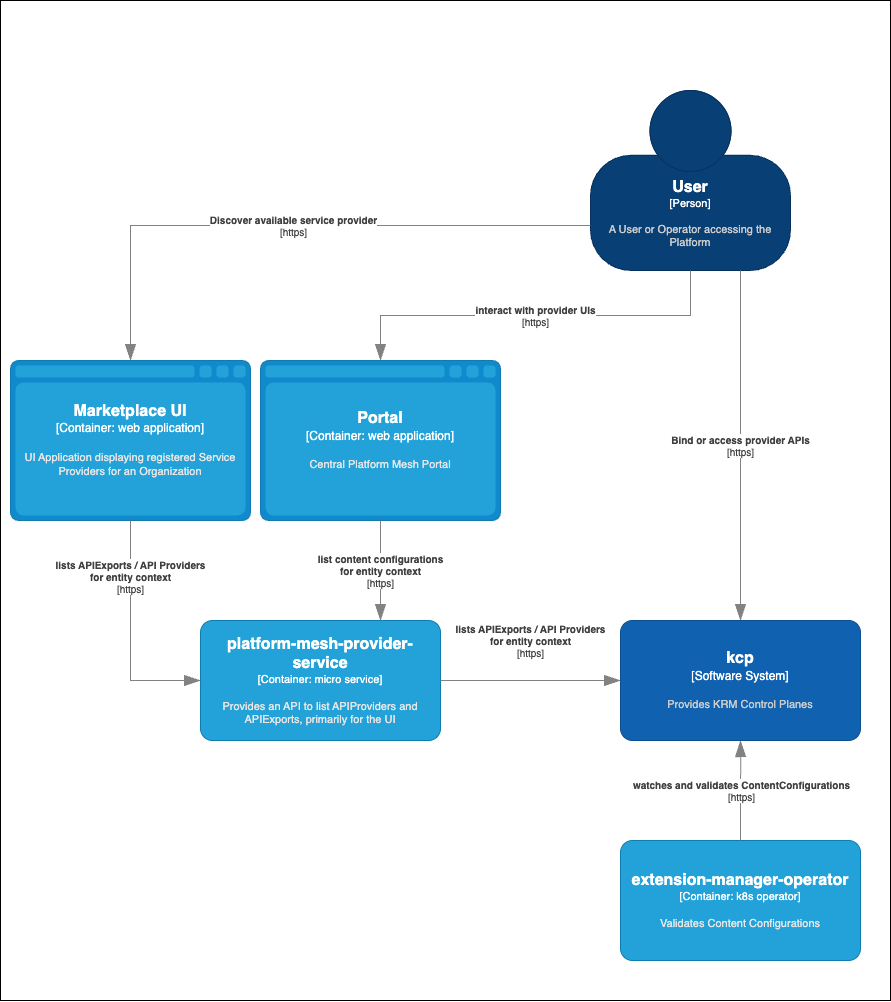

The diagram above was exported from draw.io. Its source (the exported page's mxGraphModel, read from the mxfile embedded in the PNG):
<mxGraphModel dx="2788" dy="1149" grid="1" gridSize="10" guides="1" tooltips="1" connect="1" arrows="1" fold="1" page="1" pageScale="1" pageWidth="850" pageHeight="1100" math="0" shadow="0">
  <root>
    <mxCell id="0" />
    <mxCell id="1" parent="0" />
    <mxCell id="j2f5m91uLWVsv97nLUE1-18" value="" style="rounded=0;whiteSpace=wrap;html=1;" vertex="1" parent="1">
      <mxGeometry y="80" width="890" height="1000" as="geometry" />
    </mxCell>
    <object placeholders="1" c4Name="User" c4Type="Person" c4Description="A User or Operator accessing the Platform" label="&lt;font style=&quot;font-size: 16px&quot;&gt;&lt;b&gt;%c4Name%&lt;/b&gt;&lt;/font&gt;&lt;div&gt;[%c4Type%]&lt;/div&gt;&lt;br&gt;&lt;div&gt;&lt;font style=&quot;font-size: 11px&quot;&gt;&lt;font color=&quot;#cccccc&quot;&gt;%c4Description%&lt;/font&gt;&lt;/div&gt;" id="j2f5m91uLWVsv97nLUE1-1">
      <mxCell style="html=1;fontSize=11;dashed=0;whiteSpace=wrap;fillColor=#083F75;strokeColor=#06315C;fontColor=#ffffff;shape=mxgraph.c4.person2;align=center;metaEdit=1;points=[[0.5,0,0],[1,0.5,0],[1,0.75,0],[0.75,1,0],[0.5,1,0],[0.25,1,0],[0,0.75,0],[0,0.5,0]];resizable=0;" vertex="1" parent="1">
        <mxGeometry x="590" y="170" width="200" height="180" as="geometry" />
      </mxCell>
    </object>
    <object placeholders="1" c4Name="Marketplace UI" c4Type="Container" c4Technology="web application" c4Description="UI Application displaying registered Service Providers for an Organization" label="&lt;font style=&quot;font-size: 16px&quot;&gt;&lt;b&gt;%c4Name%&lt;/b&gt;&lt;/font&gt;&lt;div&gt;[%c4Type%:&amp;nbsp;%c4Technology%]&lt;/div&gt;&lt;br&gt;&lt;div&gt;&lt;font style=&quot;font-size: 11px&quot;&gt;&lt;font color=&quot;#E6E6E6&quot;&gt;%c4Description%&lt;/font&gt;&lt;/div&gt;" id="j2f5m91uLWVsv97nLUE1-2">
      <mxCell style="shape=mxgraph.c4.webBrowserContainer2;whiteSpace=wrap;html=1;boundedLbl=1;rounded=0;labelBackgroundColor=none;strokeColor=#118ACD;fillColor=#23A2D9;strokeColor=#118ACD;strokeColor2=#0E7DAD;fontSize=12;fontColor=#ffffff;align=center;metaEdit=1;points=[[0.5,0,0],[1,0.25,0],[1,0.5,0],[1,0.75,0],[0.5,1,0],[0,0.75,0],[0,0.5,0],[0,0.25,0]];resizable=0;" vertex="1" parent="1">
        <mxGeometry x="10" y="440" width="240" height="160" as="geometry" />
      </mxCell>
    </object>
    <object placeholders="1" c4Name="platform-mesh-provider-service" c4Type="Container" c4Technology="micro service" c4Description="Provides an API to list APIProviders and APIExports, primarily for the UI" label="&lt;font style=&quot;font-size: 16px&quot;&gt;&lt;b&gt;%c4Name%&lt;/b&gt;&lt;/font&gt;&lt;div&gt;[%c4Type%: %c4Technology%]&lt;/div&gt;&lt;br&gt;&lt;div&gt;&lt;font style=&quot;font-size: 11px&quot;&gt;&lt;font color=&quot;#E6E6E6&quot;&gt;%c4Description%&lt;/font&gt;&lt;/div&gt;" id="j2f5m91uLWVsv97nLUE1-3">
      <mxCell style="rounded=1;whiteSpace=wrap;html=1;fontSize=11;labelBackgroundColor=none;fillColor=#23A2D9;fontColor=#ffffff;align=center;arcSize=10;strokeColor=#0E7DAD;metaEdit=1;resizable=0;points=[[0.25,0,0],[0.5,0,0],[0.75,0,0],[1,0.25,0],[1,0.5,0],[1,0.75,0],[0.75,1,0],[0.5,1,0],[0.25,1,0],[0,0.75,0],[0,0.5,0],[0,0.25,0]];" vertex="1" parent="1">
        <mxGeometry x="200" y="700" width="240" height="120" as="geometry" />
      </mxCell>
    </object>
    <object placeholders="1" c4Name="extension-manager-operator" c4Type="Container" c4Technology="k8s operator" c4Description="Validates Content Configurations" label="&lt;font style=&quot;font-size: 16px&quot;&gt;&lt;b&gt;%c4Name%&lt;/b&gt;&lt;/font&gt;&lt;div&gt;[%c4Type%: %c4Technology%]&lt;/div&gt;&lt;br&gt;&lt;div&gt;&lt;font style=&quot;font-size: 11px&quot;&gt;&lt;font color=&quot;#E6E6E6&quot;&gt;%c4Description%&lt;/font&gt;&lt;/div&gt;" id="j2f5m91uLWVsv97nLUE1-4">
      <mxCell style="rounded=1;whiteSpace=wrap;html=1;fontSize=11;labelBackgroundColor=none;fillColor=#23A2D9;fontColor=#ffffff;align=center;arcSize=10;strokeColor=#0E7DAD;metaEdit=1;resizable=0;points=[[0.25,0,0],[0.5,0,0],[0.75,0,0],[1,0.25,0],[1,0.5,0],[1,0.75,0],[0.75,1,0],[0.5,1,0],[0.25,1,0],[0,0.75,0],[0,0.5,0],[0,0.25,0]];" vertex="1" parent="1">
        <mxGeometry x="620" y="920" width="240" height="120" as="geometry" />
      </mxCell>
    </object>
    <object placeholders="1" c4Name="Portal" c4Type="Container" c4Technology="web application" c4Description="Central Platform Mesh Portal" label="&lt;font style=&quot;font-size: 16px&quot;&gt;&lt;b&gt;%c4Name%&lt;/b&gt;&lt;/font&gt;&lt;div&gt;[%c4Type%:&amp;nbsp;%c4Technology%]&lt;/div&gt;&lt;br&gt;&lt;div&gt;&lt;font style=&quot;font-size: 11px&quot;&gt;&lt;font color=&quot;#E6E6E6&quot;&gt;%c4Description%&lt;/font&gt;&lt;/div&gt;" id="j2f5m91uLWVsv97nLUE1-5">
      <mxCell style="shape=mxgraph.c4.webBrowserContainer2;whiteSpace=wrap;html=1;boundedLbl=1;rounded=0;labelBackgroundColor=none;strokeColor=#118ACD;fillColor=#23A2D9;strokeColor=#118ACD;strokeColor2=#0E7DAD;fontSize=12;fontColor=#ffffff;align=center;metaEdit=1;points=[[0.5,0,0],[1,0.25,0],[1,0.5,0],[1,0.75,0],[0.5,1,0],[0,0.75,0],[0,0.5,0],[0,0.25,0]];resizable=0;" vertex="1" parent="1">
        <mxGeometry x="260" y="440" width="240" height="160" as="geometry" />
      </mxCell>
    </object>
    <object placeholders="1" c4Type="Relationship" c4Technology="https" c4Description="watches and validates ContentConfigurations" label="&lt;div style=&quot;text-align: left&quot;&gt;&lt;div style=&quot;text-align: center&quot;&gt;&lt;b&gt;%c4Description%&lt;/b&gt;&lt;/div&gt;&lt;div style=&quot;text-align: center&quot;&gt;[%c4Technology%]&lt;/div&gt;&lt;/div&gt;" id="j2f5m91uLWVsv97nLUE1-7">
      <mxCell style="endArrow=blockThin;html=1;fontSize=10;fontColor=#404040;strokeWidth=1;endFill=1;strokeColor=#828282;elbow=vertical;metaEdit=1;endSize=14;startSize=14;jumpStyle=arc;jumpSize=16;rounded=0;edgeStyle=orthogonalEdgeStyle;entryX=0.5;entryY=1;entryDx=0;entryDy=0;entryPerimeter=0;" edge="1" parent="1" target="j2f5m91uLWVsv97nLUE1-16">
        <mxGeometry width="240" relative="1" as="geometry">
          <mxPoint x="740" y="920" as="sourcePoint" />
          <mxPoint x="740.0000000000005" y="819.9999999999998" as="targetPoint" />
        </mxGeometry>
      </mxCell>
    </object>
    <object placeholders="1" c4Type="Relationship" c4Technology="https" c4Description="list content configurations &#10;for entity context" label="&lt;div style=&quot;text-align: left&quot;&gt;&lt;div style=&quot;text-align: center&quot;&gt;&lt;b&gt;%c4Description%&lt;/b&gt;&lt;/div&gt;&lt;div style=&quot;text-align: center&quot;&gt;[%c4Technology%]&lt;/div&gt;&lt;/div&gt;" id="j2f5m91uLWVsv97nLUE1-8">
      <mxCell style="endArrow=blockThin;html=1;fontSize=10;fontColor=#404040;strokeWidth=1;endFill=1;strokeColor=#828282;elbow=vertical;metaEdit=1;endSize=14;startSize=14;jumpStyle=arc;jumpSize=16;rounded=0;edgeStyle=orthogonalEdgeStyle;entryX=0.75;entryY=0;entryDx=0;entryDy=0;entryPerimeter=0;exitX=0.5;exitY=1;exitDx=0;exitDy=0;exitPerimeter=0;" edge="1" parent="1" source="j2f5m91uLWVsv97nLUE1-5" target="j2f5m91uLWVsv97nLUE1-3">
        <mxGeometry width="240" relative="1" as="geometry">
          <mxPoint x="700" y="850" as="sourcePoint" />
          <mxPoint x="700" y="720" as="targetPoint" />
        </mxGeometry>
      </mxCell>
    </object>
    <object placeholders="1" c4Type="Relationship" c4Technology="https" c4Description="lists APIExports / API Providers &#10;for entity context" label="&lt;div style=&quot;text-align: left&quot;&gt;&lt;div style=&quot;text-align: center&quot;&gt;&lt;b&gt;%c4Description%&lt;/b&gt;&lt;/div&gt;&lt;div style=&quot;text-align: center&quot;&gt;[%c4Technology%]&lt;/div&gt;&lt;/div&gt;" id="j2f5m91uLWVsv97nLUE1-10">
      <mxCell style="endArrow=blockThin;html=1;fontSize=10;fontColor=#404040;strokeWidth=1;endFill=1;strokeColor=#828282;elbow=vertical;metaEdit=1;endSize=14;startSize=14;jumpStyle=arc;jumpSize=16;rounded=0;edgeStyle=orthogonalEdgeStyle;entryX=0;entryY=0.5;entryDx=0;entryDy=0;entryPerimeter=0;exitX=0.5;exitY=1;exitDx=0;exitDy=0;exitPerimeter=0;" edge="1" parent="1" source="j2f5m91uLWVsv97nLUE1-2" target="j2f5m91uLWVsv97nLUE1-3">
        <mxGeometry x="-0.5172" width="240" relative="1" as="geometry">
          <mxPoint x="410" y="610" as="sourcePoint" />
          <mxPoint x="410" y="710" as="targetPoint" />
          <mxPoint as="offset" />
        </mxGeometry>
      </mxCell>
    </object>
    <object placeholders="1" c4Type="Relationship" c4Technology="https" c4Description="lists APIExports / API Providers &#10;for entity context" label="&lt;div style=&quot;text-align: left&quot;&gt;&lt;div style=&quot;text-align: center&quot;&gt;&lt;b&gt;%c4Description%&lt;/b&gt;&lt;/div&gt;&lt;div style=&quot;text-align: center&quot;&gt;[%c4Technology%]&lt;/div&gt;&lt;/div&gt;" id="j2f5m91uLWVsv97nLUE1-11">
      <mxCell style="endArrow=blockThin;html=1;fontSize=10;fontColor=#404040;strokeWidth=1;endFill=1;strokeColor=#828282;elbow=vertical;metaEdit=1;endSize=14;startSize=14;jumpStyle=arc;jumpSize=16;rounded=0;edgeStyle=orthogonalEdgeStyle;entryX=0;entryY=0.5;entryDx=0;entryDy=0;entryPerimeter=0;" edge="1" parent="1" source="j2f5m91uLWVsv97nLUE1-3" target="j2f5m91uLWVsv97nLUE1-16">
        <mxGeometry y="40" width="240" relative="1" as="geometry">
          <mxPoint x="830" y="470" as="sourcePoint" />
          <mxPoint x="620" y="759.9999999999998" as="targetPoint" />
          <mxPoint as="offset" />
        </mxGeometry>
      </mxCell>
    </object>
    <object placeholders="1" c4Type="Relationship" c4Technology="https" c4Description="interact with provider UIs" label="&lt;div style=&quot;text-align: left&quot;&gt;&lt;div style=&quot;text-align: center&quot;&gt;&lt;b&gt;%c4Description%&lt;/b&gt;&lt;/div&gt;&lt;div style=&quot;text-align: center&quot;&gt;[%c4Technology%]&lt;/div&gt;&lt;/div&gt;" id="j2f5m91uLWVsv97nLUE1-12">
      <mxCell style="endArrow=blockThin;html=1;fontSize=10;fontColor=#404040;strokeWidth=1;endFill=1;strokeColor=#828282;elbow=vertical;metaEdit=1;endSize=14;startSize=14;jumpStyle=arc;jumpSize=16;rounded=0;edgeStyle=orthogonalEdgeStyle;entryX=0.5;entryY=0;entryDx=0;entryDy=0;entryPerimeter=0;exitX=0.5;exitY=1;exitDx=0;exitDy=0;exitPerimeter=0;" edge="1" parent="1" source="j2f5m91uLWVsv97nLUE1-1" target="j2f5m91uLWVsv97nLUE1-5">
        <mxGeometry width="240" relative="1" as="geometry">
          <mxPoint x="630" y="460" as="sourcePoint" />
          <mxPoint x="630" y="560" as="targetPoint" />
        </mxGeometry>
      </mxCell>
    </object>
    <object placeholders="1" c4Type="Relationship" c4Technology="https" c4Description="Discover available service provider" label="&lt;div style=&quot;text-align: left&quot;&gt;&lt;div style=&quot;text-align: center&quot;&gt;&lt;b&gt;%c4Description%&lt;/b&gt;&lt;/div&gt;&lt;div style=&quot;text-align: center&quot;&gt;[%c4Technology%]&lt;/div&gt;&lt;/div&gt;" id="j2f5m91uLWVsv97nLUE1-13">
      <mxCell style="endArrow=blockThin;html=1;fontSize=10;fontColor=#404040;strokeWidth=1;endFill=1;strokeColor=#828282;elbow=vertical;metaEdit=1;endSize=14;startSize=14;jumpStyle=arc;jumpSize=16;rounded=0;edgeStyle=orthogonalEdgeStyle;entryX=0.5;entryY=0;entryDx=0;entryDy=0;entryPerimeter=0;exitX=0;exitY=0.75;exitDx=0;exitDy=0;exitPerimeter=0;" edge="1" parent="1" source="j2f5m91uLWVsv97nLUE1-1" target="j2f5m91uLWVsv97nLUE1-2">
        <mxGeometry width="240" relative="1" as="geometry">
          <mxPoint x="590" y="360" as="sourcePoint" />
          <mxPoint x="390" y="450" as="targetPoint" />
        </mxGeometry>
      </mxCell>
    </object>
    <object placeholders="1" c4Type="Relationship" c4Technology="https" c4Description="Bind or access provider APIs" label="&lt;div style=&quot;text-align: left&quot;&gt;&lt;div style=&quot;text-align: center&quot;&gt;&lt;b&gt;%c4Description%&lt;/b&gt;&lt;/div&gt;&lt;div style=&quot;text-align: center&quot;&gt;[%c4Technology%]&lt;/div&gt;&lt;/div&gt;" id="j2f5m91uLWVsv97nLUE1-14">
      <mxCell style="endArrow=blockThin;html=1;fontSize=10;fontColor=#404040;strokeWidth=1;endFill=1;strokeColor=#828282;elbow=vertical;metaEdit=1;endSize=14;startSize=14;jumpStyle=arc;jumpSize=16;rounded=0;edgeStyle=orthogonalEdgeStyle;entryX=0.5;entryY=0;entryDx=0;entryDy=0;entryPerimeter=0;exitX=0.75;exitY=1;exitDx=0;exitDy=0;exitPerimeter=0;" edge="1" parent="1" source="j2f5m91uLWVsv97nLUE1-1" target="j2f5m91uLWVsv97nLUE1-16">
        <mxGeometry width="240" relative="1" as="geometry">
          <mxPoint x="590" y="360" as="sourcePoint" />
          <mxPoint x="740.0000000000005" y="699.9999999999998" as="targetPoint" />
          <mxPoint as="offset" />
        </mxGeometry>
      </mxCell>
    </object>
    <object placeholders="1" c4Name="kcp" c4Type="Software System" c4Description="Provides KRM Control Planes" label="&lt;font style=&quot;font-size: 16px&quot;&gt;&lt;b&gt;%c4Name%&lt;/b&gt;&lt;/font&gt;&lt;div&gt;[%c4Type%]&lt;/div&gt;&lt;br&gt;&lt;div&gt;&lt;font style=&quot;font-size: 11px&quot;&gt;&lt;font color=&quot;#cccccc&quot;&gt;%c4Description%&lt;/font&gt;&lt;/div&gt;" id="j2f5m91uLWVsv97nLUE1-16">
      <mxCell style="rounded=1;whiteSpace=wrap;html=1;labelBackgroundColor=none;fillColor=#1061B0;fontColor=#ffffff;align=center;arcSize=10;strokeColor=#0D5091;metaEdit=1;resizable=0;points=[[0.25,0,0],[0.5,0,0],[0.75,0,0],[1,0.25,0],[1,0.5,0],[1,0.75,0],[0.75,1,0],[0.5,1,0],[0.25,1,0],[0,0.75,0],[0,0.5,0],[0,0.25,0]];" vertex="1" parent="1">
        <mxGeometry x="620" y="700" width="240" height="120" as="geometry" />
      </mxCell>
    </object>
  </root>
</mxGraphModel>